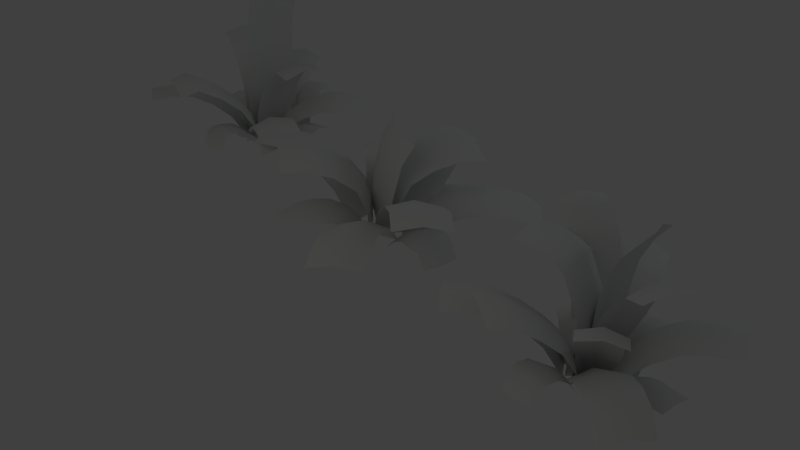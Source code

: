 # Source: Fern.blend  (saved by Blender 2.72.0; exported with 4.5.12 LTS)
import bpy
from mathutils import Matrix  # noqa: F401  (used for matrix-valued properties, if any)

bpy.ops.wm.read_factory_settings(use_empty=True)
scene = bpy.context.scene
scene.name = 'Scene'

# ---- collections
col_collection_1 = bpy.data.collections.new('Collection 1'); scene.collection.children.link(col_collection_1)

# ---- materials (node trees are filled in below, after node groups)
mat_fern = bpy.data.materials.new('Fern')
mat_fern.alpha_threshold = 0.0
mat_fern.use_transparent_shadow = False
mat_fern.specular_color = (0.1709, 0.4109, 0.07869)
mat_fern.roughness = 0.5
mat_fern.specular_intensity = 0.0

# ---- material node trees

# ---- world
world_world = bpy.data.worlds.new('World'); scene.world = world_world
world_world.color = (0.05127, 0.05127, 0.05127)
world_world.use_sun_shadow = False
world_world.sun_shadow_jitter_overblur = 0.0
world_world.cycles.sampling_method = 'MANUAL'
world_world.cycles.sample_map_resolution = 256
world_world.light_settings.ao_factor = 0.25

# ---- cameras
cam_camera_001 = bpy.data.cameras.new('Camera.001')
cam_camera_001.clip_end = 100.0
cam_camera_001.lens = 35.0
cam_camera_001.sensor_width = 32.0
cam_camera_001.sensor_height = 18.0
cam_camera_001.dof.focus_distance = 0.0
cam_camera_001.dof.aperture_fstop = 128.0

# ---- lights
light_area_001 = bpy.data.lights.new('Area.001', 'AREA')
light_area_001.color = (0.9834, 1.0, 0.8091)
light_area_001.transmission_factor = 0.0
light_area_001.energy = 78.54
light_area_001.shadow_buffer_clip_start = 0.5
light_area_001.shadow_soft_size = 11.73
light_area_001.shadow_maximum_resolution = 0.006
light_area_001.use_absolute_resolution = True
light_area_001.size = 11.73
light_area_001.size_y = 1.0
light_area_001.cycles.use_multiple_importance_sampling = False
light_area = bpy.data.lights.new('Area', 'AREA')
light_area.color = (0.7596, 0.9873, 1.0)
light_area.transmission_factor = 0.0
light_area.energy = 78.54
light_area.shadow_buffer_clip_start = 0.5
light_area.shadow_soft_size = 11.77
light_area.shadow_maximum_resolution = 0.006
light_area.use_absolute_resolution = True
light_area.size = 11.77
light_area.size_y = 1.0
light_area.cycles.use_multiple_importance_sampling = False

# ---- meshes
me_plane_002 = bpy.data.meshes.new('Plane.002')
me_plane_002.from_pydata([(0.3363, -3.317, 12.87), (0.247, -2.538, 13.15), (0.2252, -1.544, 13.24), (0.2086, -0.6587, 13.24), (-0.5348, -0.659, 13.01), (-0.5184, -1.537, 13.01), (-0.4991, -2.443, 12.93), (-0.4072, -3.31, 12.65), (1.059, -3.31, 12.68), (0.9671, -2.443, 12.97), (0.9478, -1.537, 13.05), (0.9314, -0.659, 13.05), (0.1982, 0.09796, 13.15), (0.4813, -4.241, 12.23), (-0.5446, 0.07735, 12.92), (0.01514, -4.257, 12.09), (0.9005, -4.04, 12.19), (0.9204, 0.118, 12.96), (0.7055, 0.9681, 12.66), (0.1125, -3.176, 10.67), (-1.396, -3.216, 11.15), (-0.8099, 0.9261, 13.11), (-0.6154, -3.419, 10.92), (0.02111, 0.9492, 13.08), (0.7029, -0.02891, 12.59), (0.6299, -0.9668, 12.27), (0.4827, -1.985, 11.92), (0.3028, -2.939, 11.31), (-1.208, -2.955, 11.78), (-1.029, -1.997, 12.39), (-0.8834, -0.975, 12.74), (-0.8122, -0.03301, 13.05), (0.01833, -0.1417, 13.0), (-0.05886, -1.112, 12.67), (-0.2103, -2.153, 12.3), (-0.3945, -3.125, 11.67), (1.74, -2.693, 15.35), (1.394, -1.931, 14.63), (1.149, -1.016, 14.2), (0.98, -0.05239, 13.88), (0.3267, 0.06118, 14.4), (0.4844, -0.8745, 14.69), (0.7192, -1.771, 15.1), (1.057, -2.519, 15.81), (2.499, -2.506, 15.16), (2.16, -1.761, 14.45), (1.923, -0.8683, 14.03), (1.763, 0.0631, 13.73), (0.9206, 0.9741, 13.8), (2.078, -2.683, 16.08), (0.2774, 0.9563, 14.33), (1.339, -2.479, 16.42), (2.784, -2.441, 15.77), (1.711, 0.996, 13.66), (-0.6421, 0.9308, 13.76), (-3.34, -2.125, 15.06), (-4.025, -2.078, 13.63), (-1.34, 0.9114, 12.34), (-3.708, -2.323, 14.37), (-0.8259, 0.9257, 12.98), (-0.9235, -0.1071, 13.86), (-1.397, -0.9542, 14.06), (-2.066, -1.622, 14.37), (-2.817, -2.121, 14.72), (-3.505, -2.049, 13.3), (-2.756, -1.545, 12.94), (-2.09, -0.8735, 12.64), (-1.621, -0.02102, 12.44), (-1.119, -0.2145, 13.08), (-1.615, -1.09, 13.29), (-2.304, -1.775, 13.61), (-3.073, -2.289, 13.98), (-0.1094, 0.9455, 12.32), (-2.154, -0.4982, 9.479), (-3.442, -0.3501, 10.32), (-1.393, 0.9099, 13.16), (-2.821, -0.6405, 9.874), (-0.6812, 0.9297, 12.86), (-0.5143, -0.01669, 11.81), (-0.9272, -0.5674, 11.26), (-1.353, -0.9114, 10.65), (-1.763, -0.8722, 9.992), (-3.019, -0.8224, 10.92), (-2.64, -0.7427, 11.5), (-2.216, -0.3895, 12.1), (-1.804, 0.1642, 12.65), (-1.09, -0.1013, 12.34), (-1.511, -0.6639, 11.78), (-1.964, -1.035, 11.14), (-2.385, -1.118, 10.49), (1.042, -1.623, 10.48), (0.6248, -1.399, 11.09), (0.2229, -0.888, 11.67), (-0.1147, -0.2046, 12.15), (-0.6909, -0.06782, 11.58), (-0.3616, -0.7395, 11.12), (0.01417, -1.224, 10.58), (0.3866, -1.43, 10.02), (1.691, -1.384, 10.85), (1.316, -1.193, 11.41), (0.9374, -0.7173, 11.96), (0.6068, -0.04808, 12.42), (-0.4311, 0.9366, 12.51), (1.543, -1.676, 9.725), (-0.9999, 0.9208, 12.01), (0.8729, -1.483, 9.292), (2.178, -1.433, 10.12), (0.2979, 0.9568, 12.8), (0.2316, 0.955, 13.95), (3.662, -0.7005, 15.38), (4.305, -0.4989, 13.99), (0.8862, 0.9732, 12.56), (4.029, -0.8141, 14.69), (0.4359, 0.9607, 13.19), (0.8958, 0.02243, 14.16), (1.561, -0.4984, 14.4), (2.26, -0.8112, 14.69), (2.89, -0.8472, 14.99), (3.533, -0.6407, 13.59), (2.903, -0.5889, 13.3), (2.207, -0.2668, 13.01), (1.543, 0.257, 12.77), (1.111, -0.04023, 13.4), (1.79, -0.5723, 13.65), (2.531, -0.9102, 13.96), (3.234, -0.962, 14.29), (-2.473, -1.217, 15.81), (-1.92, -1.034, 15.32), (-1.384, -0.6603, 14.75), (-0.9327, -0.09693, 14.21), (-0.5086, 0.2001, 14.85), (-0.9444, -0.4504, 15.32), (-1.446, -0.8057, 15.86), (-1.944, -0.8888, 16.34), (-3.012, -1.011, 15.29), (-2.512, -0.9435, 14.81), (-2.006, -0.5973, 14.27), (-1.564, -0.04582, 13.75), (-0.5285, 0.9339, 13.69), (-3.141, -1.109, 16.41), (-0.1038, 0.9457, 14.33), (-2.59, -0.8184, 16.88), (-3.657, -0.9998, 15.83), (-1.164, 0.9163, 13.23), (-0.2596, 0.9414, 14.1), (0.5673, 0.532, 15.11), (1.149, 0.5335, 14.67), (0.4068, 0.9599, 13.6), (0.9018, 0.5352, 14.97), (0.01312, 0.9489, 13.8), (-0.1275, 0.945, 14.31), (0.09271, 0.3738, 14.64), (0.2712, 0.3576, 14.88), (0.4594, 0.417, 15.03), (1.041, 0.336, 14.59), (0.9353, 0.2737, 14.37), (0.7565, 0.2997, 14.13), (0.5447, 0.5528, 13.8), (0.1766, 0.4744, 14.04), (0.406, 0.2193, 14.39), (0.6151, 0.2074, 14.67), (0.7864, 0.3123, 14.88), (2.014, -0.3404, 12.23), (1.615, -0.3777, 12.36), (1.143, -0.2247, 12.46), (0.6582, 0.2852, 12.49), (0.5654, 0.3084, 11.85), (1.01, -0.187, 11.83), (1.41, -0.34, 11.75), (1.774, -0.3396, 11.72), (2.069, -0.1064, 12.71), (1.756, -0.08741, 12.88), (1.355, 0.0514, 12.97), (0.9074, 0.5392, 12.99), (0.3648, 0.9587, 12.49), (2.321, 0.1446, 12.03), (0.3357, 0.9579, 11.84), (2.061, 0.1231, 11.54), (2.352, 0.3608, 12.53), (0.656, 0.9668, 12.99), (0.2004, 0.9541, 12.1), (-0.08708, -0.2246, 9.982), (-1.143, -0.2659, 10.05), (-1.001, 0.9208, 12.21), (-0.5993, -0.3919, 9.989), (-0.3887, 0.9378, 12.28), (0.149, 0.5153, 11.78), (0.07699, 0.09911, 11.27), (0.04613, -0.05227, 10.9), (-0.06218, -0.1459, 10.52), (-1.118, -0.1699, 10.59), (-1.164, -0.007676, 11.0), (-1.128, 0.1831, 11.39), (-1.065, 0.919, 11.9), (-0.4456, 0.4032, 11.9), (-0.5217, -0.02901, 11.35), (-0.5523, -0.2018, 10.94), (-0.576, -0.3067, 10.55), (-3.002, -0.1496, 13.2), (-2.594, -0.2479, 13.2), (-2.094, -0.1632, 13.19), (-1.551, 0.282, 13.14), (-1.607, 0.5017, 13.74), (-2.108, 0.06542, 13.79), (-2.534, -0.02979, 13.81), (-2.889, -0.000904, 13.73), (-2.91, -0.07899, 12.68), (-2.565, -0.1337, 12.6), (-2.14, -0.05296, 12.58), (-1.637, 0.3752, 12.54), (-1.188, 0.9156, 13.1), (-3.276, 0.3891, 13.16), (-1.299, 0.9125, 13.7), (-3.145, 0.5123, 13.69), (-3.161, 0.4382, 12.63), (-1.325, 0.9118, 12.5), (0.6524, 0.9667, 13.51), (0.4565, -2.434, 15.52), (-1.506, -2.808, 15.41), (-1.234, 0.9143, 12.87), (-0.4644, -2.859, 15.61), (-0.1773, 0.9437, 12.94), (0.7015, 0.06246, 13.57), (0.7111, -1.032, 13.72), (0.7079, -2.1, 14.4), (0.6494, -2.269, 14.81), (-1.227, -2.789, 14.35), (-1.164, -2.423, 13.77), (-1.168, -1.317, 13.1), (-1.181, -0.112, 12.92), (-0.1243, -0.09742, 13.0), (-0.1116, -1.297, 13.18), (-0.1094, -2.421, 13.88), (-0.1722, -2.755, 14.45), (-1.911, -2.414, 11.75), (-1.366, -1.661, 12.17), (-0.9653, -0.817, 12.42), (-0.6428, -0.02485, 12.68), (-1.199, 0.1088, 13.13), (-1.502, -0.6617, 12.89), (-1.887, -1.492, 12.65), (-2.417, -2.236, 12.24), (-1.568, -2.252, 11.16), (-1.036, -1.512, 11.57), (-0.6492, -0.6851, 11.81), (-0.3419, 0.0811, 12.06), (-0.4912, 0.9349, 12.8), (-2.463, -2.569, 11.31), (-1.068, 0.9189, 13.23), (-2.884, -2.378, 11.87), (-2.038, -2.373, 10.79), (-0.205, 0.9429, 12.16)], [], [(13, 0, 7, 15), (0, 1, 6, 7), (5, 6, 1, 2), (4, 5, 2, 3), (14, 4, 3, 12), (0, 13, 16, 8), (1, 0, 8, 9), (2, 1, 9, 10), (3, 2, 10, 11), (11, 17, 12, 3), (24, 18, 23, 32), (32, 33, 25, 24), (33, 34, 26, 25), (34, 35, 27, 26), (35, 22, 19, 27), (21, 31, 32, 23), (31, 30, 33, 32), (30, 29, 34, 33), (29, 28, 35, 34), (28, 20, 22, 35), (43, 51, 49, 36), (42, 43, 36, 37), (41, 42, 37, 38), (40, 41, 38, 39), (50, 40, 39, 48), (36, 49, 52, 44), (37, 36, 44, 45), (38, 37, 45, 46), (39, 38, 46, 47), (47, 53, 48, 39), (60, 54, 59, 68), (68, 69, 61, 60), (69, 70, 62, 61), (70, 71, 63, 62), (71, 58, 55, 63), (57, 67, 68, 59), (67, 66, 69, 68), (66, 65, 70, 69), (65, 64, 71, 70), (64, 56, 58, 71), (78, 72, 77, 86), (86, 87, 79, 78), (87, 88, 80, 79), (88, 89, 81, 80), (89, 76, 73, 81), (75, 85, 86, 77), (85, 84, 87, 86), (84, 83, 88, 87), (83, 82, 89, 88), (82, 74, 76, 89), (97, 105, 103, 90), (96, 97, 90, 91), (95, 96, 91, 92), (94, 95, 92, 93), (104, 94, 93, 102), (90, 103, 106, 98), (91, 90, 98, 99), (92, 91, 99, 100), (93, 92, 100, 101), (101, 107, 102, 93), (114, 108, 113, 122), (122, 123, 115, 114), (123, 124, 116, 115), (124, 125, 117, 116), (125, 112, 109, 117), (111, 121, 122, 113), (121, 120, 123, 122), (120, 119, 124, 123), (119, 118, 125, 124), (118, 110, 112, 125), (133, 141, 139, 126), (132, 133, 126, 127), (131, 132, 127, 128), (130, 131, 128, 129), (140, 130, 129, 138), (126, 139, 142, 134), (127, 126, 134, 135), (128, 127, 135, 136), (129, 128, 136, 137), (137, 143, 138, 129), (150, 144, 149, 158), (158, 159, 151, 150), (159, 160, 152, 151), (160, 161, 153, 152), (161, 148, 145, 153), (147, 157, 158, 149), (157, 156, 159, 158), (156, 155, 160, 159), (155, 154, 161, 160), (154, 146, 148, 161), (169, 177, 175, 162), (168, 169, 162, 163), (167, 168, 163, 164), (166, 167, 164, 165), (176, 166, 165, 174), (162, 175, 178, 170), (163, 162, 170, 171), (164, 163, 171, 172), (165, 164, 172, 173), (173, 179, 174, 165), (186, 180, 185, 194), (194, 195, 187, 186), (195, 196, 188, 187), (196, 197, 189, 188), (197, 184, 181, 189), (183, 193, 194, 185), (193, 192, 195, 194), (192, 191, 196, 195), (191, 190, 197, 196), (190, 182, 184, 197), (205, 213, 211, 198), (204, 205, 198, 199), (203, 204, 199, 200), (202, 203, 200, 201), (212, 202, 201, 210), (198, 211, 214, 206), (199, 198, 206, 207), (200, 199, 207, 208), (201, 200, 208, 209), (209, 215, 210, 201), (222, 216, 221, 230), (230, 231, 223, 222), (231, 232, 224, 223), (232, 233, 225, 224), (233, 220, 217, 225), (219, 229, 230, 221), (229, 228, 231, 230), (228, 227, 232, 231), (233, 232, 227, 226), (220, 233, 226, 218), (241, 249, 247, 234), (240, 241, 234, 235), (239, 240, 235, 236), (238, 239, 236, 237), (248, 238, 237, 246), (234, 247, 250, 242), (235, 234, 242, 243), (236, 235, 243, 244), (237, 236, 244, 245), (245, 251, 246, 237), (224, 227, 232)])
me_plane_002.polygons.foreach_set('use_smooth', [True] * 141)
_uv = me_plane_002.uv_layers.new(name='UVMap')
_uv.uv.foreach_set('vector', [0.5, 1.0, 0.5, 0.8, 1.0, 0.8, 1.0, 1.0, 0.5, 0.8, 0.5, 0.6, 1.0, 0.6, 1.0, 0.8, 1.0, 0.4, 1.0, 0.6, 0.5, 0.6, 0.5, 0.4, 1.0, 0.2, 1.0, 0.4, 0.5, 0.4, 0.5, 0.2, 1.0, 0.0, 1.0, 0.2, 0.5, 0.2, 0.5, 4.952e-08, 0.5, 0.8, 0.5, 1.0, 2.98e-08, 1.0, 4.791e-08, 0.8, 0.5, 0.6, 0.5, 0.8, 4.791e-08, 0.8, 2.029e-08, 0.6, 0.5, 0.4, 0.5, 0.6, 2.029e-08, 0.6, 4.321e-08, 0.4, 0.5, 0.2, 0.5, 0.4, 4.321e-08, 0.4, 5.96e-09, 0.2, 5.96e-09, 0.2, 0.0, 8.941e-08, 0.5, 4.952e-08, 0.5, 0.2, 5.96e-09, 0.2, 0.0, 8.941e-08, 0.5, 4.952e-08, 0.5, 0.2, 0.5, 0.2, 0.5, 0.4, 4.321e-08, 0.4, 5.96e-09, 0.2, 0.5, 0.4, 0.5, 0.6, 2.029e-08, 0.6, 4.321e-08, 0.4, 0.5, 0.6, 0.5, 0.8, 4.791e-08, 0.8, 2.029e-08, 0.6, 0.5, 0.8, 0.5, 1.0, 2.98e-08, 1.0, 4.791e-08, 0.8, 1.0, 0.0, 1.0, 0.2, 0.5, 0.2, 0.5, 4.952e-08, 1.0, 0.2, 1.0, 0.4, 0.5, 0.4, 0.5, 0.2, 1.0, 0.4, 1.0, 0.6, 0.5, 0.6, 0.5, 0.4, 1.0, 0.6, 1.0, 0.8, 0.5, 0.8, 0.5, 0.6, 1.0, 0.8, 1.0, 1.0, 0.5, 1.0, 0.5, 0.8, 1.0, 0.8, 1.0, 1.0, 0.5, 1.0, 0.5, 0.8, 1.0, 0.6, 1.0, 0.8, 0.5, 0.8, 0.5, 0.6, 1.0, 0.4, 1.0, 0.6, 0.5, 0.6, 0.5, 0.4, 1.0, 0.2, 1.0, 0.4, 0.5, 0.4, 0.5, 0.2, 1.0, 0.0, 1.0, 0.2, 0.5, 0.2, 0.5, 4.952e-08, 0.5, 0.8, 0.5, 1.0, 2.98e-08, 1.0, 4.791e-08, 0.8, 0.5, 0.6, 0.5, 0.8, 4.791e-08, 0.8, 2.029e-08, 0.6, 0.5, 0.4, 0.5, 0.6, 2.029e-08, 0.6, 4.321e-08, 0.4, 0.5, 0.2, 0.5, 0.4, 4.321e-08, 0.4, 5.96e-09, 0.2, 5.96e-09, 0.2, 0.0, 8.941e-08, 0.5, 4.952e-08, 0.5, 0.2, 5.96e-09, 0.2, 0.0, 8.941e-08, 0.5, 4.952e-08, 0.5, 0.2, 0.5, 0.2, 0.5, 0.4, 4.321e-08, 0.4, 5.96e-09, 0.2, 0.5, 0.4, 0.5, 0.6, 2.029e-08, 0.6, 4.321e-08, 0.4, 0.5, 0.6, 0.5, 0.8, 4.791e-08, 0.8, 2.029e-08, 0.6, 0.5, 0.8, 0.5, 1.0, 2.98e-08, 1.0, 4.791e-08, 0.8, 1.0, 0.0, 1.0, 0.2, 0.5, 0.2, 0.5, 4.952e-08, 1.0, 0.2, 1.0, 0.4, 0.5, 0.4, 0.5, 0.2, 1.0, 0.4, 1.0, 0.6, 0.5, 0.6, 0.5, 0.4, 1.0, 0.6, 1.0, 0.8, 0.5, 0.8, 0.5, 0.6, 1.0, 0.8, 1.0, 1.0, 0.5, 1.0, 0.5, 0.8, 5.96e-09, 0.2, 0.0, 8.941e-08, 0.5, 4.952e-08, 0.5, 0.2, 0.5, 0.2, 0.5, 0.4, 4.321e-08, 0.4, 5.96e-09, 0.2, 0.5, 0.4, 0.5, 0.6, 2.029e-08, 0.6, 4.321e-08, 0.4, 0.5, 0.6, 0.5, 0.8, 4.791e-08, 0.8, 2.029e-08, 0.6, 0.5, 0.8, 0.5, 1.0, 2.98e-08, 1.0, 4.791e-08, 0.8, 1.0, 0.0, 1.0, 0.2, 0.5, 0.2, 0.5, 4.952e-08, 1.0, 0.2, 1.0, 0.4, 0.5, 0.4, 0.5, 0.2, 1.0, 0.4, 1.0, 0.6, 0.5, 0.6, 0.5, 0.4, 1.0, 0.6, 1.0, 0.8, 0.5, 0.8, 0.5, 0.6, 1.0, 0.8, 1.0, 1.0, 0.5, 1.0, 0.5, 0.8, 1.0, 0.8, 1.0, 1.0, 0.5, 1.0, 0.5, 0.8, 1.0, 0.6, 1.0, 0.8, 0.5, 0.8, 0.5, 0.6, 1.0, 0.4, 1.0, 0.6, 0.5, 0.6, 0.5, 0.4, 1.0, 0.2, 1.0, 0.4, 0.5, 0.4, 0.5, 0.2, 1.0, 0.0, 1.0, 0.2, 0.5, 0.2, 0.5, 4.952e-08, 0.5, 0.8, 0.5, 1.0, 2.98e-08, 1.0, 4.791e-08, 0.8, 0.5, 0.6, 0.5, 0.8, 4.791e-08, 0.8, 2.029e-08, 0.6, 0.5, 0.4, 0.5, 0.6, 2.029e-08, 0.6, 4.321e-08, 0.4, 0.5, 0.2, 0.5, 0.4, 4.321e-08, 0.4, 5.96e-09, 0.2, 5.96e-09, 0.2, 0.0, 8.941e-08, 0.5, 4.952e-08, 0.5, 0.2, 5.96e-09, 0.2, 0.0, 8.941e-08, 0.5, 4.952e-08, 0.5, 0.2, 0.5, 0.2, 0.5, 0.4, 4.321e-08, 0.4, 5.96e-09, 0.2, 0.5, 0.4, 0.5, 0.6, 2.029e-08, 0.6, 4.321e-08, 0.4, 0.5, 0.6, 0.5, 0.8, 4.791e-08, 0.8, 2.029e-08, 0.6, 0.5, 0.8, 0.5, 1.0, 2.98e-08, 1.0, 4.791e-08, 0.8, 1.0, 0.0, 1.0, 0.2, 0.5, 0.2, 0.5, 4.952e-08, 1.0, 0.2, 1.0, 0.4, 0.5, 0.4, 0.5, 0.2, 1.0, 0.4, 1.0, 0.6, 0.5, 0.6, 0.5, 0.4, 1.0, 0.6, 1.0, 0.8, 0.5, 0.8, 0.5, 0.6, 1.0, 0.8, 1.0, 1.0, 0.5, 1.0, 0.5, 0.8, 1.0, 0.8, 1.0, 1.0, 0.5, 1.0, 0.5, 0.8, 1.0, 0.6, 1.0, 0.8, 0.5, 0.8, 0.5, 0.6, 1.0, 0.4, 1.0, 0.6, 0.5, 0.6, 0.5, 0.4, 1.0, 0.2, 1.0, 0.4, 0.5, 0.4, 0.5, 0.2, 1.0, 0.0, 1.0, 0.2, 0.5, 0.2, 0.5, 4.952e-08, 0.5, 0.8, 0.5, 1.0, 2.98e-08, 1.0, 4.791e-08, 0.8, 0.5, 0.6, 0.5, 0.8, 4.791e-08, 0.8, 2.029e-08, 0.6, 0.5, 0.4, 0.5, 0.6, 2.029e-08, 0.6, 4.321e-08, 0.4, 0.5, 0.2, 0.5, 0.4, 4.321e-08, 0.4, 5.96e-09, 0.2, 5.96e-09, 0.2, 0.0, 8.941e-08, 0.5, 4.952e-08, 0.5, 0.2, 5.96e-09, 0.2, 0.0, 8.941e-08, 0.5, 4.952e-08, 0.5, 0.2, 0.5, 0.2, 0.5, 0.4, 4.321e-08, 0.4, 5.96e-09, 0.2, 0.5, 0.4, 0.5, 0.6, 2.029e-08, 0.6, 4.321e-08, 0.4, 0.5, 0.6, 0.5, 0.8, 4.791e-08, 0.8, 2.029e-08, 0.6, 0.5, 0.8, 0.5, 1.0, 2.98e-08, 1.0, 4.791e-08, 0.8, 1.0, 0.0, 1.0, 0.2, 0.5, 0.2, 0.5, 4.952e-08, 1.0, 0.2, 1.0, 0.4, 0.5, 0.4, 0.5, 0.2, 1.0, 0.4, 1.0, 0.6, 0.5, 0.6, 0.5, 0.4, 1.0, 0.6, 1.0, 0.8, 0.5, 0.8, 0.5, 0.6, 1.0, 0.8, 1.0, 1.0, 0.5, 1.0, 0.5, 0.8, 1.0, 0.8, 1.0, 1.0, 0.5, 1.0, 0.5, 0.8, 1.0, 0.6, 1.0, 0.8, 0.5, 0.8, 0.5, 0.6, 1.0, 0.4, 1.0, 0.6, 0.5, 0.6, 0.5, 0.4, 1.0, 0.2, 1.0, 0.4, 0.5, 0.4, 0.5, 0.2, 1.0, 0.0, 1.0, 0.2, 0.5, 0.2, 0.5, 4.952e-08, 0.5, 0.8, 0.5, 1.0, 2.98e-08, 1.0, 4.791e-08, 0.8, 0.5, 0.6, 0.5, 0.8, 4.791e-08, 0.8, 2.029e-08, 0.6, 0.5, 0.4, 0.5, 0.6, 2.029e-08, 0.6, 4.321e-08, 0.4, 0.5, 0.2, 0.5, 0.4, 4.321e-08, 0.4, 5.96e-09, 0.2, 5.96e-09, 0.2, 0.0, 8.941e-08, 0.5, 4.952e-08, 0.5, 0.2, 5.96e-09, 0.2, 0.0, 8.941e-08, 0.5, 4.952e-08, 0.5, 0.2, 0.5, 0.2, 0.5, 0.4, 4.321e-08, 0.4, 5.96e-09, 0.2, 0.5, 0.4, 0.5, 0.6, 2.029e-08, 0.6, 4.321e-08, 0.4, 0.5, 0.6, 0.5, 0.8, 4.791e-08, 0.8, 2.029e-08, 0.6, 0.5, 0.8, 0.5, 1.0, 2.98e-08, 1.0, 4.791e-08, 0.8, 1.0, 0.0, 1.0, 0.2, 0.5, 0.2, 0.5, 4.952e-08, 1.0, 0.2, 1.0, 0.4, 0.5, 0.4, 0.5, 0.2, 1.0, 0.4, 1.0, 0.6, 0.5, 0.6, 0.5, 0.4, 1.0, 0.6, 1.0, 0.8, 0.5, 0.8, 0.5, 0.6, 1.0, 0.8, 1.0, 1.0, 0.5, 1.0, 0.5, 0.8, 1.0, 0.8, 1.0, 1.0, 0.5, 1.0, 0.5, 0.8, 1.0, 0.6, 1.0, 0.8, 0.5, 0.8, 0.5, 0.6, 1.0, 0.4, 1.0, 0.6, 0.5, 0.6, 0.5, 0.4, 1.0, 0.2, 1.0, 0.4, 0.5, 0.4, 0.5, 0.2, 1.0, 0.0, 1.0, 0.2, 0.5, 0.2, 0.5, 4.952e-08, 0.5, 0.8, 0.5, 1.0, 2.98e-08, 1.0, 4.791e-08, 0.8, 0.5, 0.6, 0.5, 0.8, 4.791e-08, 0.8, 2.029e-08, 0.6, 0.5, 0.4, 0.5, 0.6, 2.029e-08, 0.6, 4.321e-08, 0.4, 0.5, 0.2, 0.5, 0.4, 4.321e-08, 0.4, 5.96e-09, 0.2, 5.96e-09, 0.2, 0.0, 8.941e-08, 0.5, 4.952e-08, 0.5, 0.2, 5.96e-09, 0.2, 0.0, 8.941e-08, 0.5, 4.952e-08, 0.5, 0.2, 0.5, 0.2, 0.5, 0.4, 4.321e-08, 0.4, 5.96e-09, 0.2, 0.5, 0.4, 0.5, 0.6, 2.029e-08, 0.6, 4.321e-08, 0.4, 0.5, 0.6, 0.5, 0.8, 4.791e-08, 0.8, 2.029e-08, 0.6, 0.5, 0.8, 0.5, 1.0, 2.98e-08, 1.0, 4.791e-08, 0.8, 1.0, 0.0, 1.0, 0.2, 0.5, 0.2, 0.5, 4.952e-08, 1.0, 0.2, 1.0, 0.4, 0.5, 0.4, 0.5, 0.2, 1.0, 0.4, 1.0, 0.6, 0.5, 0.6, 0.5, 0.4, 0.5, 0.8, 0.5, 0.6, 1.0, 0.6, 1.0, 0.8, 0.5, 1.0, 0.5, 0.8, 1.0, 0.8, 1.0, 1.0, 1.0, 0.8, 1.0, 1.0, 0.5, 1.0, 0.5, 0.8, 1.0, 0.6, 1.0, 0.8, 0.5, 0.8, 0.5, 0.6, 1.0, 0.4, 1.0, 0.6, 0.5, 0.6, 0.5, 0.4, 1.0, 0.2, 1.0, 0.4, 0.5, 0.4, 0.5, 0.2, 1.0, 0.0, 1.0, 0.2, 0.5, 0.2, 0.5, 4.952e-08, 0.5, 0.8, 0.5, 1.0, 2.98e-08, 1.0, 4.791e-08, 0.8, 0.5, 0.6, 0.5, 0.8, 4.791e-08, 0.8, 2.029e-08, 0.6, 0.5, 0.4, 0.5, 0.6, 2.029e-08, 0.6, 4.321e-08, 0.4, 0.5, 0.2, 0.5, 0.4, 4.321e-08, 0.4, 5.96e-09, 0.2, 5.96e-09, 0.2, 0.0, 8.941e-08, 0.5, 4.952e-08, 0.5, 0.2, 0.0, 0.0, 1.0, 0.0, 1.0, 1.0])
me_plane_002.materials.append(mat_fern)
me_plane_002.use_remesh_preserve_volume = False
me_plane_002.use_remesh_preserve_attributes = False
me_plane_002.use_mirror_vertex_groups = False
me_plane_002.update()
me_plane_001 = bpy.data.meshes.new('Plane.001')
me_plane_001.from_pydata([(-0.4487, -1.919, 13.45), (-0.5824, -1.241, 13.51), (-0.7172, -0.5513, 13.58), (-0.7324, 0.1267, 13.59), (-0.8699, 0.1385, 12.34), (-0.8562, -0.534, 12.33), (-0.7213, -1.224, 12.27), (-0.5876, -1.902, 12.21), (0.2994, -1.909, 14.4), (0.1657, -1.231, 14.46), (0.03079, -0.5406, 14.52), (0.01493, 0.1319, 14.54), (-0.6044, 0.9253, 13.54), (-0.07096, -2.611, 13.3), (-0.7415, 0.9215, 12.29), (-0.2099, -2.593, 12.05), (0.6771, -2.6, 14.24), (0.1424, 0.946, 14.49), (0.1195, 0.9453, 14.21), (3.07, -1.505, 12.99), (2.321, -1.523, 11.27), (-0.5993, 0.9254, 12.48), (2.695, -1.721, 12.16), (-0.4612, 0.9292, 13.45), (0.2325, -0.07357, 14.16), (0.6183, -0.9316, 14.01), (1.352, -1.392, 13.71), (2.319, -1.645, 13.31), (1.58, -1.641, 11.58), (0.6154, -1.385, 11.98), (-0.1136, -0.9206, 12.28), (-0.4927, -0.05848, 12.43), (-0.3346, -0.1763, 13.4), (0.07253, -1.064, 13.24), (0.8258, -1.545, 12.93), (1.813, -1.813, 12.52), (-2.611, -1.931, 14.67), (-1.818, -1.693, 14.2), (-1.116, -1.039, 13.8), (-0.7802, -0.1306, 13.59), (-1.473, -0.02755, 12.89), (-1.784, -0.9089, 13.08), (-2.429, -1.464, 13.46), (-3.238, -1.77, 13.93), (-2.289, -1.768, 15.55), (-1.513, -1.547, 15.09), (-0.8278, -0.9137, 14.7), (-0.5104, -0.03607, 14.5), (-0.7123, 0.9223, 13.54), (-3.433, -1.953, 15.16), (-1.417, 0.9027, 12.85), (-3.932, -1.759, 14.34), (-2.993, -1.735, 15.96), (-0.4505, 0.9295, 14.46), (-1.347, 0.9047, 12.76), (-3.111, -1.822, 9.569), (-1.493, -1.716, 8.581), (0.2598, 0.9492, 11.75), (-2.329, -1.974, 9.041), (-0.438, 0.9299, 12.44), (-1.47, -0.1515, 12.4), (-1.747, -0.9334, 11.84), (-2.18, -1.548, 11.07), (-2.683, -2.006, 10.21), (-1.069, -1.877, 9.222), (-0.567, -1.414, 10.08), (-0.1366, -0.796, 10.85), (0.1374, -0.009039, 11.4), (-0.5671, -0.2212, 12.07), (-0.8592, -1.029, 11.48), (-1.305, -1.66, 10.69), (-1.821, -2.131, 9.81), (0.4552, 0.9547, 13.19), (3.601, -0.09911, 10.54), (2.748, 0.01017, 8.851), (-0.685, 0.923, 11.78), (3.404, -0.2, 9.501), (-0.2485, 0.9351, 12.58), (1.159, 0.09384, 12.57), (1.838, -0.2513, 11.97), (2.552, -0.3938, 11.36), (3.295, -0.2161, 10.79), (2.042, -0.2827, 9.433), (1.371, -0.3314, 9.965), (0.6601, -0.1795, 10.57), (-0.01715, 0.1688, 11.17), (0.4767, -0.05858, 11.95), (1.17, -0.4113, 11.33), (1.928, -0.568, 10.69), (2.675, -0.5034, 10.1), (3.148, -0.9241, 14.22), (2.315, -0.881, 13.81), (1.438, -0.5726, 13.44), (0.6341, -0.08345, 13.14), (1.17, 0.1962, 12.4), (1.956, -0.2853, 12.69), (2.779, -0.5795, 13.04), (3.526, -0.623, 13.4), (2.719, -0.8206, 15.04), (1.972, -0.7916, 14.68), (1.145, -0.5062, 14.33), (0.3575, -0.0274, 14.03), (-0.1642, 0.9375, 12.87), (4.091, -0.7811, 14.71), (0.3914, 0.9529, 12.14), (4.442, -0.4859, 13.88), (3.635, -0.6789, 15.52), (-0.4285, 0.9301, 13.77), (-1.469, 0.9013, 13.81), (-2.735, -0.8556, 17.99), (-1.002, -0.6369, 18.58), (0.2595, 0.9492, 14.41), (-1.869, -0.9464, 18.33), (-0.5405, 0.927, 13.96), (-1.621, -0.0823, 14.59), (-1.818, -0.5884, 15.39), (-2.072, -0.9038, 16.24), (-2.352, -0.9613, 17.02), (-0.6194, -0.738, 17.61), (-0.3435, -0.6661, 16.83), (-0.09234, -0.3422, 15.98), (0.1028, 0.1666, 15.19), (-0.6935, -0.1203, 14.75), (-0.8942, -0.6373, 15.56), (-1.164, -0.9775, 16.47), (-1.474, -1.052, 17.33), (-4.019, -1.123, 10.79), (-3.315, -1.037, 11.38), (-2.575, -0.6839, 11.95), (-1.899, -0.1537, 12.44), (-2.615, 0.09124, 13.03), (-3.276, -0.4305, 12.56), (-3.969, -0.7667, 12.02), (-4.601, -0.8485, 11.49), (-3.408, -0.9906, 10.09), (-2.776, -0.9233, 10.62), (-2.079, -0.5956, 11.16), (-1.416, -0.07661, 11.63), (-1.249, 0.9074, 12.88), (-4.816, -1.028, 10.08), (-1.967, 0.8875, 13.46), (-5.376, -0.7583, 10.81), (-4.182, -0.8958, 9.402), (-0.773, 0.9206, 12.07), (-1.618, 0.8971, 12.81), (-4.133, 0.3399, 14.15), (-3.56, 0.3559, 15.25), (-0.9478, 0.9157, 14.08), (-3.997, 0.3437, 14.75), (-1.174, 0.9095, 13.35), (-2.011, 0.8862, 12.97), (-2.594, 0.1301, 13.24), (-3.054, 0.08482, 13.47), (-3.504, 0.1033, 13.8), (-2.923, 0.008867, 14.91), (-2.376, -0.01085, 14.73), (-1.913, 0.04785, 14.5), (-1.321, 0.4174, 14.24), (-1.614, 0.3065, 13.55), (-2.252, -0.06818, 13.83), (-2.792, -0.1119, 14.11), (-3.344, -0.03644, 14.4), (0.9466, -0.8718, 15.19), (0.7491, -0.6909, 14.8), (0.5756, -0.3259, 14.47), (0.4989, 0.319, 14.36), (1.248, 0.4171, 14.21), (1.311, -0.1953, 14.29), (1.452, -0.5225, 14.56), (1.523, -0.7172, 14.9), (0.3847, -0.7483, 15.47), (0.1446, -0.573, 15.2), (-0.001326, -0.2563, 14.92), (-0.06779, 0.3519, 14.84), (0.4739, 0.9552, 14.36), (1.229, -0.662, 15.8), (1.235, 0.9763, 14.24), (1.79, -0.5142, 15.48), (0.6516, -0.5397, 16.04), (-0.0878, 0.9396, 14.85), (0.7402, 0.9626, 13.54), (3.413, 0.5721, 12.82), (3.195, 0.6435, 11.59), (0.4508, 0.9545, 12.14), (3.381, 0.4898, 12.2), (0.4568, 0.9547, 12.86), (1.21, 0.4553, 13.39), (1.898, 0.3109, 13.19), (2.352, 0.3329, 13.1), (2.785, 0.4175, 12.92), (2.561, 0.5038, 11.68), (2.051, 0.486, 11.7), (1.559, 0.4879, 11.81), (0.8001, 0.9642, 12.03), (1.014, 0.3825, 12.69), (1.751, 0.2411, 12.48), (2.261, 0.2621, 12.38), (2.732, 0.3342, 12.29), (-0.9346, -0.1226, 9.866), (-0.8857, -0.223, 10.34), (-0.8118, -0.1552, 10.93), (-0.7008, 0.2472, 11.58), (-1.431, 0.4324, 11.6), (-1.536, 0.03734, 11.0), (-1.602, -0.04192, 10.5), (-1.555, -0.004658, 10.07), (-0.2979, -0.04172, 9.909), (-0.1611, -0.09755, 10.3), (-0.09631, -0.03179, 10.81), (0.008468, 0.3556, 11.41), (-0.6222, 0.9248, 12.03), (-0.9259, 0.3848, 9.554), (-1.357, 0.9044, 11.97), (-1.547, 0.4786, 9.78), (-0.2885, 0.4452, 9.624), (0.07817, 0.9442, 11.79)], [], [(13, 0, 7, 15), (0, 1, 6, 7), (5, 6, 1, 2), (4, 5, 2, 3), (14, 4, 3, 12), (0, 13, 16, 8), (1, 0, 8, 9), (2, 1, 9, 10), (3, 2, 10, 11), (11, 17, 12, 3), (24, 18, 23, 32), (32, 33, 25, 24), (33, 34, 26, 25), (34, 35, 27, 26), (35, 22, 19, 27), (21, 31, 32, 23), (31, 30, 33, 32), (30, 29, 34, 33), (29, 28, 35, 34), (28, 20, 22, 35), (43, 51, 49, 36), (42, 43, 36, 37), (41, 42, 37, 38), (40, 41, 38, 39), (50, 40, 39, 48), (36, 49, 52, 44), (37, 36, 44, 45), (38, 37, 45, 46), (39, 38, 46, 47), (47, 53, 48, 39), (60, 54, 59, 68), (68, 69, 61, 60), (69, 70, 62, 61), (70, 71, 63, 62), (71, 58, 55, 63), (57, 67, 68, 59), (67, 66, 69, 68), (66, 65, 70, 69), (65, 64, 71, 70), (64, 56, 58, 71), (78, 72, 77, 86), (86, 87, 79, 78), (87, 88, 80, 79), (88, 89, 81, 80), (89, 76, 73, 81), (75, 85, 86, 77), (85, 84, 87, 86), (84, 83, 88, 87), (83, 82, 89, 88), (82, 74, 76, 89), (97, 105, 103, 90), (96, 97, 90, 91), (95, 96, 91, 92), (94, 95, 92, 93), (104, 94, 93, 102), (90, 103, 106, 98), (91, 90, 98, 99), (92, 91, 99, 100), (93, 92, 100, 101), (101, 107, 102, 93), (114, 108, 113, 122), (122, 123, 115, 114), (123, 124, 116, 115), (124, 125, 117, 116), (125, 112, 109, 117), (111, 121, 122, 113), (121, 120, 123, 122), (120, 119, 124, 123), (119, 118, 125, 124), (118, 110, 112, 125), (133, 141, 139, 126), (132, 133, 126, 127), (131, 132, 127, 128), (130, 131, 128, 129), (140, 130, 129, 138), (126, 139, 142, 134), (127, 126, 134, 135), (128, 127, 135, 136), (129, 128, 136, 137), (137, 143, 138, 129), (150, 144, 149, 158), (158, 159, 151, 150), (159, 160, 152, 151), (160, 161, 153, 152), (161, 148, 145, 153), (147, 157, 158, 149), (157, 156, 159, 158), (156, 155, 160, 159), (155, 154, 161, 160), (154, 146, 148, 161), (169, 177, 175, 162), (168, 169, 162, 163), (167, 168, 163, 164), (166, 167, 164, 165), (176, 166, 165, 174), (162, 175, 178, 170), (163, 162, 170, 171), (164, 163, 171, 172), (165, 164, 172, 173), (173, 179, 174, 165), (186, 180, 185, 194), (194, 195, 187, 186), (195, 196, 188, 187), (196, 197, 189, 188), (197, 184, 181, 189), (183, 193, 194, 185), (193, 192, 195, 194), (192, 191, 196, 195), (191, 190, 197, 196), (190, 182, 184, 197), (205, 213, 211, 198), (204, 205, 198, 199), (203, 204, 199, 200), (202, 203, 200, 201), (212, 202, 201, 210), (198, 211, 214, 206), (199, 198, 206, 207), (200, 199, 207, 208), (201, 200, 208, 209), (209, 215, 210, 201)])
me_plane_001.polygons.foreach_set('use_smooth', [True] * 120)
_uv = me_plane_001.uv_layers.new(name='UVMap')
_uv.uv.foreach_set('vector', [0.5, 1.0, 0.5, 0.8, 1.0, 0.8, 1.0, 1.0, 0.5, 0.8, 0.5, 0.6, 1.0, 0.6, 1.0, 0.8, 1.0, 0.4, 1.0, 0.6, 0.5, 0.6, 0.5, 0.4, 1.0, 0.2, 1.0, 0.4, 0.5, 0.4, 0.5, 0.2, 1.0, 0.0, 1.0, 0.2, 0.5, 0.2, 0.5, 4.952e-08, 0.5, 0.8, 0.5, 1.0, 2.98e-08, 1.0, 4.791e-08, 0.8, 0.5, 0.6, 0.5, 0.8, 4.791e-08, 0.8, 2.029e-08, 0.6, 0.5, 0.4, 0.5, 0.6, 2.029e-08, 0.6, 4.321e-08, 0.4, 0.5, 0.2, 0.5, 0.4, 4.321e-08, 0.4, 5.96e-09, 0.2, 5.96e-09, 0.2, 0.0, 8.941e-08, 0.5, 4.952e-08, 0.5, 0.2, 5.96e-09, 0.2, 0.0, 8.941e-08, 0.5, 4.952e-08, 0.5, 0.2, 0.5, 0.2, 0.5, 0.4, 4.321e-08, 0.4, 5.96e-09, 0.2, 0.5, 0.4, 0.5, 0.6, 2.029e-08, 0.6, 4.321e-08, 0.4, 0.5, 0.6, 0.5, 0.8, 4.791e-08, 0.8, 2.029e-08, 0.6, 0.5, 0.8, 0.5, 1.0, 2.98e-08, 1.0, 4.791e-08, 0.8, 1.0, 0.0, 1.0, 0.2, 0.5, 0.2, 0.5, 4.952e-08, 1.0, 0.2, 1.0, 0.4, 0.5, 0.4, 0.5, 0.2, 1.0, 0.4, 1.0, 0.6, 0.5, 0.6, 0.5, 0.4, 1.0, 0.6, 1.0, 0.8, 0.5, 0.8, 0.5, 0.6, 1.0, 0.8, 1.0, 1.0, 0.5, 1.0, 0.5, 0.8, 1.0, 0.8, 1.0, 1.0, 0.5, 1.0, 0.5, 0.8, 1.0, 0.6, 1.0, 0.8, 0.5, 0.8, 0.5, 0.6, 1.0, 0.4, 1.0, 0.6, 0.5, 0.6, 0.5, 0.4, 1.0, 0.2, 1.0, 0.4, 0.5, 0.4, 0.5, 0.2, 1.0, 0.0, 1.0, 0.2, 0.5, 0.2, 0.5, 4.952e-08, 0.5, 0.8, 0.5, 1.0, 2.98e-08, 1.0, 4.791e-08, 0.8, 0.5, 0.6, 0.5, 0.8, 4.791e-08, 0.8, 2.029e-08, 0.6, 0.5, 0.4, 0.5, 0.6, 2.029e-08, 0.6, 4.321e-08, 0.4, 0.5, 0.2, 0.5, 0.4, 4.321e-08, 0.4, 5.96e-09, 0.2, 5.96e-09, 0.2, 0.0, 8.941e-08, 0.5, 4.952e-08, 0.5, 0.2, 5.96e-09, 0.2, 0.0, 8.941e-08, 0.5, 4.952e-08, 0.5, 0.2, 0.5, 0.2, 0.5, 0.4, 4.321e-08, 0.4, 5.96e-09, 0.2, 0.5, 0.4, 0.5, 0.6, 2.029e-08, 0.6, 4.321e-08, 0.4, 0.5, 0.6, 0.5, 0.8, 4.791e-08, 0.8, 2.029e-08, 0.6, 0.5, 0.8, 0.5, 1.0, 2.98e-08, 1.0, 4.791e-08, 0.8, 1.0, 0.0, 1.0, 0.2, 0.5, 0.2, 0.5, 4.952e-08, 1.0, 0.2, 1.0, 0.4, 0.5, 0.4, 0.5, 0.2, 1.0, 0.4, 1.0, 0.6, 0.5, 0.6, 0.5, 0.4, 1.0, 0.6, 1.0, 0.8, 0.5, 0.8, 0.5, 0.6, 1.0, 0.8, 1.0, 1.0, 0.5, 1.0, 0.5, 0.8, 5.96e-09, 0.2, 0.0, 8.941e-08, 0.5, 4.952e-08, 0.5, 0.2, 0.5, 0.2, 0.5, 0.4, 4.321e-08, 0.4, 5.96e-09, 0.2, 0.5, 0.4, 0.5, 0.6, 2.029e-08, 0.6, 4.321e-08, 0.4, 0.5, 0.6, 0.5, 0.8, 4.791e-08, 0.8, 2.029e-08, 0.6, 0.5, 0.8, 0.5, 1.0, 2.98e-08, 1.0, 4.791e-08, 0.8, 1.0, 0.0, 1.0, 0.2, 0.5, 0.2, 0.5, 4.952e-08, 1.0, 0.2, 1.0, 0.4, 0.5, 0.4, 0.5, 0.2, 1.0, 0.4, 1.0, 0.6, 0.5, 0.6, 0.5, 0.4, 1.0, 0.6, 1.0, 0.8, 0.5, 0.8, 0.5, 0.6, 1.0, 0.8, 1.0, 1.0, 0.5, 1.0, 0.5, 0.8, 1.0, 0.8, 1.0, 1.0, 0.5, 1.0, 0.5, 0.8, 1.0, 0.6, 1.0, 0.8, 0.5, 0.8, 0.5, 0.6, 1.0, 0.4, 1.0, 0.6, 0.5, 0.6, 0.5, 0.4, 1.0, 0.2, 1.0, 0.4, 0.5, 0.4, 0.5, 0.2, 1.0, 0.0, 1.0, 0.2, 0.5, 0.2, 0.5, 4.952e-08, 0.5, 0.8, 0.5, 1.0, 2.98e-08, 1.0, 4.791e-08, 0.8, 0.5, 0.6, 0.5, 0.8, 4.791e-08, 0.8, 2.029e-08, 0.6, 0.5, 0.4, 0.5, 0.6, 2.029e-08, 0.6, 4.321e-08, 0.4, 0.5, 0.2, 0.5, 0.4, 4.321e-08, 0.4, 5.96e-09, 0.2, 5.96e-09, 0.2, 0.0, 8.941e-08, 0.5, 4.952e-08, 0.5, 0.2, 5.96e-09, 0.2, 0.0, 8.941e-08, 0.5, 4.952e-08, 0.5, 0.2, 0.5, 0.2, 0.5, 0.4, 4.321e-08, 0.4, 5.96e-09, 0.2, 0.5, 0.4, 0.5, 0.6, 2.029e-08, 0.6, 4.321e-08, 0.4, 0.5, 0.6, 0.5, 0.8, 4.791e-08, 0.8, 2.029e-08, 0.6, 0.5, 0.8, 0.5, 1.0, 2.98e-08, 1.0, 4.791e-08, 0.8, 1.0, 0.0, 1.0, 0.2, 0.5, 0.2, 0.5, 4.952e-08, 1.0, 0.2, 1.0, 0.4, 0.5, 0.4, 0.5, 0.2, 1.0, 0.4, 1.0, 0.6, 0.5, 0.6, 0.5, 0.4, 1.0, 0.6, 1.0, 0.8, 0.5, 0.8, 0.5, 0.6, 1.0, 0.8, 1.0, 1.0, 0.5, 1.0, 0.5, 0.8, 1.0, 0.8, 1.0, 1.0, 0.5, 1.0, 0.5, 0.8, 1.0, 0.6, 1.0, 0.8, 0.5, 0.8, 0.5, 0.6, 1.0, 0.4, 1.0, 0.6, 0.5, 0.6, 0.5, 0.4, 1.0, 0.2, 1.0, 0.4, 0.5, 0.4, 0.5, 0.2, 1.0, 0.0, 1.0, 0.2, 0.5, 0.2, 0.5, 4.952e-08, 0.5, 0.8, 0.5, 1.0, 2.98e-08, 1.0, 4.791e-08, 0.8, 0.5, 0.6, 0.5, 0.8, 4.791e-08, 0.8, 2.029e-08, 0.6, 0.5, 0.4, 0.5, 0.6, 2.029e-08, 0.6, 4.321e-08, 0.4, 0.5, 0.2, 0.5, 0.4, 4.321e-08, 0.4, 5.96e-09, 0.2, 5.96e-09, 0.2, 0.0, 8.941e-08, 0.5, 4.952e-08, 0.5, 0.2, 5.96e-09, 0.2, 0.0, 8.941e-08, 0.5, 4.952e-08, 0.5, 0.2, 0.5, 0.2, 0.5, 0.4, 4.321e-08, 0.4, 5.96e-09, 0.2, 0.5, 0.4, 0.5, 0.6, 2.029e-08, 0.6, 4.321e-08, 0.4, 0.5, 0.6, 0.5, 0.8, 4.791e-08, 0.8, 2.029e-08, 0.6, 0.5, 0.8, 0.5, 1.0, 2.98e-08, 1.0, 4.791e-08, 0.8, 1.0, 0.0, 1.0, 0.2, 0.5, 0.2, 0.5, 4.952e-08, 1.0, 0.2, 1.0, 0.4, 0.5, 0.4, 0.5, 0.2, 1.0, 0.4, 1.0, 0.6, 0.5, 0.6, 0.5, 0.4, 1.0, 0.6, 1.0, 0.8, 0.5, 0.8, 0.5, 0.6, 1.0, 0.8, 1.0, 1.0, 0.5, 1.0, 0.5, 0.8, 1.0, 0.8, 1.0, 1.0, 0.5, 1.0, 0.5, 0.8, 1.0, 0.6, 1.0, 0.8, 0.5, 0.8, 0.5, 0.6, 1.0, 0.4, 1.0, 0.6, 0.5, 0.6, 0.5, 0.4, 1.0, 0.2, 1.0, 0.4, 0.5, 0.4, 0.5, 0.2, 1.0, 0.0, 1.0, 0.2, 0.5, 0.2, 0.5, 4.952e-08, 0.5, 0.8, 0.5, 1.0, 2.98e-08, 1.0, 4.791e-08, 0.8, 0.5, 0.6, 0.5, 0.8, 4.791e-08, 0.8, 2.029e-08, 0.6, 0.5, 0.4, 0.5, 0.6, 2.029e-08, 0.6, 4.321e-08, 0.4, 0.5, 0.2, 0.5, 0.4, 4.321e-08, 0.4, 5.96e-09, 0.2, 5.96e-09, 0.2, 0.0, 8.941e-08, 0.5, 4.952e-08, 0.5, 0.2, 5.96e-09, 0.2, 0.0, 8.941e-08, 0.5, 4.952e-08, 0.5, 0.2, 0.5, 0.2, 0.5, 0.4, 4.321e-08, 0.4, 5.96e-09, 0.2, 0.5, 0.4, 0.5, 0.6, 2.029e-08, 0.6, 4.321e-08, 0.4, 0.5, 0.6, 0.5, 0.8, 4.791e-08, 0.8, 2.029e-08, 0.6, 0.5, 0.8, 0.5, 1.0, 2.98e-08, 1.0, 4.791e-08, 0.8, 1.0, 0.0, 1.0, 0.2, 0.5, 0.2, 0.5, 4.952e-08, 1.0, 0.2, 1.0, 0.4, 0.5, 0.4, 0.5, 0.2, 1.0, 0.4, 1.0, 0.6, 0.5, 0.6, 0.5, 0.4, 1.0, 0.6, 1.0, 0.8, 0.5, 0.8, 0.5, 0.6, 1.0, 0.8, 1.0, 1.0, 0.5, 1.0, 0.5, 0.8, 1.0, 0.8, 1.0, 1.0, 0.5, 1.0, 0.5, 0.8, 1.0, 0.6, 1.0, 0.8, 0.5, 0.8, 0.5, 0.6, 1.0, 0.4, 1.0, 0.6, 0.5, 0.6, 0.5, 0.4, 1.0, 0.2, 1.0, 0.4, 0.5, 0.4, 0.5, 0.2, 1.0, 0.0, 1.0, 0.2, 0.5, 0.2, 0.5, 4.952e-08, 0.5, 0.8, 0.5, 1.0, 2.98e-08, 1.0, 4.791e-08, 0.8, 0.5, 0.6, 0.5, 0.8, 4.791e-08, 0.8, 2.029e-08, 0.6, 0.5, 0.4, 0.5, 0.6, 2.029e-08, 0.6, 4.321e-08, 0.4, 0.5, 0.2, 0.5, 0.4, 4.321e-08, 0.4, 5.96e-09, 0.2, 5.96e-09, 0.2, 0.0, 8.941e-08, 0.5, 4.952e-08, 0.5, 0.2])
me_plane_001.materials.append(mat_fern)
me_plane_001.use_remesh_preserve_volume = False
me_plane_001.use_remesh_preserve_attributes = False
me_plane_001.use_mirror_vertex_groups = False
me_plane_001.update()
me_plane = bpy.data.meshes.new('Plane')
me_plane.from_pydata([(0.09039, -3.829, 13.28), (0.06763, -2.616, 13.39), (0.04426, -1.381, 13.49), (0.02165, -0.1732, 13.49), (-1.0, -0.1738, 13.21), (-0.9777, -1.372, 13.21), (-0.9544, -2.607, 13.1), (-0.9316, -3.82, 13.0), (1.068, -3.82, 12.99), (1.046, -2.607, 13.1), (1.022, -1.372, 13.21), (0.9999, -0.1738, 13.21), (0.0004501, 0.9838, 13.36), (0.1142, -5.078, 12.95), (-1.021, 0.9555, 13.08), (-0.9078, -5.069, 12.67), (1.092, -5.069, 12.67), (0.978, 1.011, 13.08), (0.7504, 1.005, 13.01), (0.8009, -2.372, 10.63), (-0.7809, -2.413, 10.67), (-0.8314, 0.9607, 13.03), (0.03339, -2.615, 10.66), (-0.02333, 0.9831, 13.23), (0.7704, -0.02704, 12.93), (0.7877, -0.9624, 12.6), (0.8014, -1.768, 12.02), (0.8111, -2.428, 11.31), (-0.7714, -2.446, 11.35), (-0.7812, -1.782, 12.05), (-0.795, -0.9726, 12.63), (-0.8124, -0.03302, 12.95), (-0.0007291, -0.1422, 13.14), (0.0175, -1.11, 12.79), (0.03184, -1.938, 12.19), (0.04202, -2.616, 11.46), (0.3263, -2.545, 15.19), (0.1946, -1.871, 14.47), (0.07991, -1.046, 13.88), (0.003704, -0.07948, 13.54), (-0.7663, 0.03085, 13.85), (-0.695, -0.9072, 14.17), (-0.5843, -1.713, 14.74), (-0.4564, -2.374, 15.44), (1.11, -2.357, 15.21), (0.9814, -1.7, 14.51), (0.8702, -0.8975, 13.93), (0.798, 0.03632, 13.61), (-0.03222, 0.9829, 13.45), (0.4508, -2.541, 15.98), (-0.7961, 0.9617, 13.78), (-0.3537, -2.339, 16.11), (1.213, -2.298, 15.89), (0.7664, 1.005, 13.53), (-0.8479, 0.9602, 13.69), (-3.843, -1.938, 14.12), (-4.108, -1.88, 12.57), (-1.127, 0.9525, 12.14), (-4.006, -2.131, 13.36), (-0.8089, 0.9613, 12.89), (-1.143, -0.1132, 13.7), (-1.653, -0.9613, 13.76), (-2.381, -1.63, 13.87), (-3.2, -2.132, 14.0), (-3.468, -2.048, 12.44), (-2.651, -1.542, 12.31), (-1.927, -0.869, 12.2), (-1.421, -0.01549, 12.15), (-1.117, -0.2145, 12.9), (-1.652, -1.091, 12.96), (-2.401, -1.778, 13.07), (-3.24, -2.293, 13.21), (0.06026, 0.9854, 12.46), (-1.117, -0.4694, 9.153), (-2.588, -0.3264, 9.611), (-1.405, 0.9448, 12.91), (-1.867, -0.614, 9.347), (-0.6381, 0.9661, 12.82), (-0.1844, -0.007534, 11.85), (-0.4298, -0.5536, 11.2), (-0.6712, -0.8925, 10.5), (-0.8818, -0.8477, 9.751), (-2.344, -0.8037, 10.29), (-2.141, -0.7289, 10.96), (-1.9, -0.3807, 11.66), (-1.655, 0.1683, 12.3), (-0.8845, -0.09559, 12.2), (-1.135, -0.6534, 11.54), (-1.391, -1.019, 10.8), (-1.617, -1.097, 10.05), (1.751, -1.003, 10.71), (1.171, -0.9479, 11.23), (0.5954, -0.6054, 11.79), (0.09573, -0.0684, 12.3), (-0.3219, 0.2053, 11.65), (0.1659, -0.3234, 11.15), (0.705, -0.6499, 10.63), (1.223, -0.7048, 10.16), (2.259, -0.8648, 11.3), (1.739, -0.8256, 11.77), (1.196, -0.5085, 12.29), (0.7068, 0.01719, 12.79), (-0.3841, 0.9731, 12.82), (2.432, -0.8584, 10.14), (-0.7862, 0.962, 12.16), (1.885, -0.566, 9.601), (2.921, -0.7211, 10.74), (0.2352, 0.9903, 13.3), (-0.06025, 0.9821, 14.12), (2.843, -0.7233, 16.43), (3.846, -0.5116, 15.27), (0.9516, 1.01, 12.97), (3.386, -0.8319, 15.87), (0.3457, 0.9934, 13.44), (0.5213, 0.01204, 14.5), (1.095, -0.5113, 14.91), (1.687, -0.827, 15.38), (2.211, -0.8661, 15.84), (3.213, -0.6496, 14.68), (2.689, -0.5949, 14.22), (2.099, -0.2698, 13.76), (1.526, 0.2565, 13.35), (0.9368, -0.04507, 13.83), (1.522, -0.5797, 14.25), (2.151, -0.9207, 14.75), (2.735, -0.9759, 15.26), (-3.188, -1.14, 15.19), (-2.505, -1.05, 14.83), (-1.831, -0.6727, 14.43), (-1.251, -0.1058, 14.04), (-1.019, 0.1859, 14.78), (-1.586, -0.372, 15.15), (-2.216, -0.731, 15.53), (-2.827, -0.8171, 15.85), (-3.546, -1.026, 14.5), (-2.932, -0.9552, 14.17), (-2.297, -0.6054, 13.8), (-1.729, -0.05038, 13.42), (-0.719, 0.9638, 13.66), (-3.996, -1.037, 15.58), (-0.4888, 0.9702, 14.39), (-3.612, -0.7186, 16.24), (-4.331, -0.9223, 14.88), (-1.202, 0.9504, 13.04), (-0.8929, 0.959, 13.92), (-0.6386, 0.8407, 15.77), (0.4077, 0.8697, 15.67), (0.3118, 0.9924, 13.8), (-0.1228, 0.855, 15.85), (-0.3246, 0.9748, 13.75), (-0.8872, 0.9592, 14.28), (-0.85, 0.2319, 14.82), (-0.8107, 0.1979, 15.25), (-0.694, 0.2777, 15.58), (0.3555, 0.1877, 15.48), (0.3937, 0.108, 15.12), (0.3551, 0.1563, 14.69), (0.3285, 0.536, 14.15), (-0.3022, 0.4078, 14.16), (-0.2724, 0.02408, 14.75), (-0.2268, -0.005552, 15.25), (-0.1776, 0.1367, 15.64), (1.819, -0.8791, 12.72), (1.446, -0.6887, 12.75), (1.123, -0.2993, 12.77), (1.001, 0.3943, 12.78), (1.103, 1.014, 12.15), (1.213, -0.1781, 12.14), (1.473, -0.5275, 12.12), (1.77, -0.7312, 12.18), (1.853, -0.7283, 13.23), (1.565, -0.5403, 13.33), (1.296, -0.2024, 13.35), (1.193, 0.452, 13.36), (0.9835, 1.011, 12.79), (2.378, -0.6461, 12.68), (1.123, 1.015, 12.16), (2.299, -0.5059, 12.15), (2.381, -0.497, 13.2), (1.185, 1.017, 13.37), (0.4199, 0.9954, 12.33), (0.7306, -0.2019, 10.21), (-0.3028, -0.2426, 9.984), (-0.7657, 0.9625, 12.11), (0.2365, -0.3687, 10.07), (-0.1961, 0.9783, 12.34), (0.4481, 0.9962, 12.0), (0.5334, 0.1118, 11.49), (0.6056, -0.03675, 11.13), (0.6049, -0.1273, 10.74), (-0.429, -0.1508, 10.51), (-0.5846, 0.008386, 10.89), (-0.6593, 0.1962, 11.28), (-0.7401, 0.9632, 11.79), (-0.1454, 0.4115, 11.96), (-0.06586, -0.01637, 11.41), (0.01848, -0.186, 11.0), (0.1048, -0.2879, 10.62), (-2.96, -0.1484, 12.5), (-2.568, -0.2472, 12.61), (-2.084, -0.1629, 12.74), (-1.549, 0.282, 12.84), (-1.77, 0.4972, 13.41), (-2.264, 0.0611, 13.31), (-2.677, -0.03376, 13.21), (-2.998, -0.003922, 13.04), (-2.726, -0.07389, 12.02), (-2.373, -0.1283, 12.04), (-1.961, -0.04798, 12.14), (-1.465, 0.38, 12.24), (-1.19, 0.9508, 12.91), (-3.212, 0.3909, 12.38), (-1.464, 0.9432, 13.46), (-3.233, 0.5099, 12.93), (-2.957, 0.4439, 11.91), (-1.155, 0.9517, 12.29)], [], [(13, 0, 7, 15), (0, 1, 6, 7), (5, 6, 1, 2), (4, 5, 2, 3), (14, 4, 3, 12), (0, 13, 16, 8), (1, 0, 8, 9), (2, 1, 9, 10), (3, 2, 10, 11), (11, 17, 12, 3), (24, 18, 23, 32), (32, 33, 25, 24), (33, 34, 26, 25), (34, 35, 27, 26), (35, 22, 19, 27), (21, 31, 32, 23), (31, 30, 33, 32), (30, 29, 34, 33), (29, 28, 35, 34), (28, 20, 22, 35), (43, 51, 49, 36), (42, 43, 36, 37), (41, 42, 37, 38), (40, 41, 38, 39), (50, 40, 39, 48), (36, 49, 52, 44), (37, 36, 44, 45), (38, 37, 45, 46), (39, 38, 46, 47), (47, 53, 48, 39), (60, 54, 59, 68), (68, 69, 61, 60), (69, 70, 62, 61), (70, 71, 63, 62), (71, 58, 55, 63), (57, 67, 68, 59), (67, 66, 69, 68), (66, 65, 70, 69), (65, 64, 71, 70), (64, 56, 58, 71), (78, 72, 77, 86), (86, 87, 79, 78), (87, 88, 80, 79), (88, 89, 81, 80), (89, 76, 73, 81), (75, 85, 86, 77), (85, 84, 87, 86), (84, 83, 88, 87), (83, 82, 89, 88), (82, 74, 76, 89), (97, 105, 103, 90), (96, 97, 90, 91), (95, 96, 91, 92), (94, 95, 92, 93), (104, 94, 93, 102), (90, 103, 106, 98), (91, 90, 98, 99), (92, 91, 99, 100), (93, 92, 100, 101), (101, 107, 102, 93), (114, 108, 113, 122), (122, 123, 115, 114), (123, 124, 116, 115), (124, 125, 117, 116), (125, 112, 109, 117), (111, 121, 122, 113), (121, 120, 123, 122), (120, 119, 124, 123), (119, 118, 125, 124), (118, 110, 112, 125), (133, 141, 139, 126), (132, 133, 126, 127), (131, 132, 127, 128), (130, 131, 128, 129), (140, 130, 129, 138), (126, 139, 142, 134), (127, 126, 134, 135), (128, 127, 135, 136), (129, 128, 136, 137), (137, 143, 138, 129), (150, 144, 149, 158), (158, 159, 151, 150), (159, 160, 152, 151), (160, 161, 153, 152), (161, 148, 145, 153), (147, 157, 158, 149), (157, 156, 159, 158), (156, 155, 160, 159), (155, 154, 161, 160), (154, 146, 148, 161), (169, 177, 175, 162), (168, 169, 162, 163), (167, 168, 163, 164), (166, 167, 164, 165), (176, 166, 165, 174), (162, 175, 178, 170), (163, 162, 170, 171), (164, 163, 171, 172), (165, 164, 172, 173), (173, 179, 174, 165), (186, 180, 185, 194), (194, 195, 187, 186), (195, 196, 188, 187), (196, 197, 189, 188), (197, 184, 181, 189), (183, 193, 194, 185), (193, 192, 195, 194), (192, 191, 196, 195), (191, 190, 197, 196), (190, 182, 184, 197), (205, 213, 211, 198), (204, 205, 198, 199), (203, 204, 199, 200), (202, 203, 200, 201), (212, 202, 201, 210), (198, 211, 214, 206), (199, 198, 206, 207), (200, 199, 207, 208), (201, 200, 208, 209), (209, 215, 210, 201)])
me_plane.polygons.foreach_set('use_smooth', [True] * 120)
_uv = me_plane.uv_layers.new(name='UVMap')
_uv.uv.foreach_set('vector', [0.5, 1.0, 0.5, 0.8, 1.0, 0.8, 1.0, 1.0, 0.5, 0.8, 0.5, 0.6, 1.0, 0.6, 1.0, 0.8, 1.0, 0.4, 1.0, 0.6, 0.5, 0.6, 0.5, 0.4, 1.0, 0.2, 1.0, 0.4, 0.5, 0.4, 0.5, 0.2, 1.0, 0.0, 1.0, 0.2, 0.5, 0.2, 0.5, 4.952e-08, 0.5, 0.8, 0.5, 1.0, 2.98e-08, 1.0, 4.791e-08, 0.8, 0.5, 0.6, 0.5, 0.8, 4.791e-08, 0.8, 2.029e-08, 0.6, 0.5, 0.4, 0.5, 0.6, 2.029e-08, 0.6, 4.321e-08, 0.4, 0.5, 0.2, 0.5, 0.4, 4.321e-08, 0.4, 5.96e-09, 0.2, 5.96e-09, 0.2, 0.0, 8.941e-08, 0.5, 4.952e-08, 0.5, 0.2, 5.96e-09, 0.2, 0.0, 8.941e-08, 0.5, 4.952e-08, 0.5, 0.2, 0.5, 0.2, 0.5, 0.4, 4.321e-08, 0.4, 5.96e-09, 0.2, 0.5, 0.4, 0.5, 0.6, 2.029e-08, 0.6, 4.321e-08, 0.4, 0.5, 0.6, 0.5, 0.8, 4.791e-08, 0.8, 2.029e-08, 0.6, 0.5, 0.8, 0.5, 1.0, 2.98e-08, 1.0, 4.791e-08, 0.8, 1.0, 0.0, 1.0, 0.2, 0.5, 0.2, 0.5, 4.952e-08, 1.0, 0.2, 1.0, 0.4, 0.5, 0.4, 0.5, 0.2, 1.0, 0.4, 1.0, 0.6, 0.5, 0.6, 0.5, 0.4, 1.0, 0.6, 1.0, 0.8, 0.5, 0.8, 0.5, 0.6, 1.0, 0.8, 1.0, 1.0, 0.5, 1.0, 0.5, 0.8, 1.0, 0.8, 1.0, 1.0, 0.5, 1.0, 0.5, 0.8, 1.0, 0.6, 1.0, 0.8, 0.5, 0.8, 0.5, 0.6, 1.0, 0.4, 1.0, 0.6, 0.5, 0.6, 0.5, 0.4, 1.0, 0.2, 1.0, 0.4, 0.5, 0.4, 0.5, 0.2, 1.0, 0.0, 1.0, 0.2, 0.5, 0.2, 0.5, 4.952e-08, 0.5, 0.8, 0.5, 1.0, 2.98e-08, 1.0, 4.791e-08, 0.8, 0.5, 0.6, 0.5, 0.8, 4.791e-08, 0.8, 2.029e-08, 0.6, 0.5, 0.4, 0.5, 0.6, 2.029e-08, 0.6, 4.321e-08, 0.4, 0.5, 0.2, 0.5, 0.4, 4.321e-08, 0.4, 5.96e-09, 0.2, 5.96e-09, 0.2, 0.0, 8.941e-08, 0.5, 4.952e-08, 0.5, 0.2, 5.96e-09, 0.2, 0.0, 8.941e-08, 0.5, 4.952e-08, 0.5, 0.2, 0.5, 0.2, 0.5, 0.4, 4.321e-08, 0.4, 5.96e-09, 0.2, 0.5, 0.4, 0.5, 0.6, 2.029e-08, 0.6, 4.321e-08, 0.4, 0.5, 0.6, 0.5, 0.8, 4.791e-08, 0.8, 2.029e-08, 0.6, 0.5, 0.8, 0.5, 1.0, 2.98e-08, 1.0, 4.791e-08, 0.8, 1.0, 0.0, 1.0, 0.2, 0.5, 0.2, 0.5, 4.952e-08, 1.0, 0.2, 1.0, 0.4, 0.5, 0.4, 0.5, 0.2, 1.0, 0.4, 1.0, 0.6, 0.5, 0.6, 0.5, 0.4, 1.0, 0.6, 1.0, 0.8, 0.5, 0.8, 0.5, 0.6, 1.0, 0.8, 1.0, 1.0, 0.5, 1.0, 0.5, 0.8, 5.96e-09, 0.2, 0.0, 8.941e-08, 0.5, 4.952e-08, 0.5, 0.2, 0.5, 0.2, 0.5, 0.4, 4.321e-08, 0.4, 5.96e-09, 0.2, 0.5, 0.4, 0.5, 0.6, 2.029e-08, 0.6, 4.321e-08, 0.4, 0.5, 0.6, 0.5, 0.8, 4.791e-08, 0.8, 2.029e-08, 0.6, 0.5, 0.8, 0.5, 1.0, 2.98e-08, 1.0, 4.791e-08, 0.8, 1.0, 0.0, 1.0, 0.2, 0.5, 0.2, 0.5, 4.952e-08, 1.0, 0.2, 1.0, 0.4, 0.5, 0.4, 0.5, 0.2, 1.0, 0.4, 1.0, 0.6, 0.5, 0.6, 0.5, 0.4, 1.0, 0.6, 1.0, 0.8, 0.5, 0.8, 0.5, 0.6, 1.0, 0.8, 1.0, 1.0, 0.5, 1.0, 0.5, 0.8, 1.0, 0.8, 1.0, 1.0, 0.5, 1.0, 0.5, 0.8, 1.0, 0.6, 1.0, 0.8, 0.5, 0.8, 0.5, 0.6, 1.0, 0.4, 1.0, 0.6, 0.5, 0.6, 0.5, 0.4, 1.0, 0.2, 1.0, 0.4, 0.5, 0.4, 0.5, 0.2, 1.0, 0.0, 1.0, 0.2, 0.5, 0.2, 0.5, 4.952e-08, 0.5, 0.8, 0.5, 1.0, 2.98e-08, 1.0, 4.791e-08, 0.8, 0.5, 0.6, 0.5, 0.8, 4.791e-08, 0.8, 2.029e-08, 0.6, 0.5, 0.4, 0.5, 0.6, 2.029e-08, 0.6, 4.321e-08, 0.4, 0.5, 0.2, 0.5, 0.4, 4.321e-08, 0.4, 5.96e-09, 0.2, 5.96e-09, 0.2, 0.0, 8.941e-08, 0.5, 4.952e-08, 0.5, 0.2, 5.96e-09, 0.2, 0.0, 8.941e-08, 0.5, 4.952e-08, 0.5, 0.2, 0.5, 0.2, 0.5, 0.4, 4.321e-08, 0.4, 5.96e-09, 0.2, 0.5, 0.4, 0.5, 0.6, 2.029e-08, 0.6, 4.321e-08, 0.4, 0.5, 0.6, 0.5, 0.8, 4.791e-08, 0.8, 2.029e-08, 0.6, 0.5, 0.8, 0.5, 1.0, 2.98e-08, 1.0, 4.791e-08, 0.8, 1.0, 0.0, 1.0, 0.2, 0.5, 0.2, 0.5, 4.952e-08, 1.0, 0.2, 1.0, 0.4, 0.5, 0.4, 0.5, 0.2, 1.0, 0.4, 1.0, 0.6, 0.5, 0.6, 0.5, 0.4, 1.0, 0.6, 1.0, 0.8, 0.5, 0.8, 0.5, 0.6, 1.0, 0.8, 1.0, 1.0, 0.5, 1.0, 0.5, 0.8, 1.0, 0.8, 1.0, 1.0, 0.5, 1.0, 0.5, 0.8, 1.0, 0.6, 1.0, 0.8, 0.5, 0.8, 0.5, 0.6, 1.0, 0.4, 1.0, 0.6, 0.5, 0.6, 0.5, 0.4, 1.0, 0.2, 1.0, 0.4, 0.5, 0.4, 0.5, 0.2, 1.0, 0.0, 1.0, 0.2, 0.5, 0.2, 0.5, 4.952e-08, 0.5, 0.8, 0.5, 1.0, 2.98e-08, 1.0, 4.791e-08, 0.8, 0.5, 0.6, 0.5, 0.8, 4.791e-08, 0.8, 2.029e-08, 0.6, 0.5, 0.4, 0.5, 0.6, 2.029e-08, 0.6, 4.321e-08, 0.4, 0.5, 0.2, 0.5, 0.4, 4.321e-08, 0.4, 5.96e-09, 0.2, 5.96e-09, 0.2, 0.0, 8.941e-08, 0.5, 4.952e-08, 0.5, 0.2, 5.96e-09, 0.2, 0.0, 8.941e-08, 0.5, 4.952e-08, 0.5, 0.2, 0.5, 0.2, 0.5, 0.4, 4.321e-08, 0.4, 5.96e-09, 0.2, 0.5, 0.4, 0.5, 0.6, 2.029e-08, 0.6, 4.321e-08, 0.4, 0.5, 0.6, 0.5, 0.8, 4.791e-08, 0.8, 2.029e-08, 0.6, 0.5, 0.8, 0.5, 1.0, 2.98e-08, 1.0, 4.791e-08, 0.8, 1.0, 0.0, 1.0, 0.2, 0.5, 0.2, 0.5, 4.952e-08, 1.0, 0.2, 1.0, 0.4, 0.5, 0.4, 0.5, 0.2, 1.0, 0.4, 1.0, 0.6, 0.5, 0.6, 0.5, 0.4, 1.0, 0.6, 1.0, 0.8, 0.5, 0.8, 0.5, 0.6, 1.0, 0.8, 1.0, 1.0, 0.5, 1.0, 0.5, 0.8, 1.0, 0.8, 1.0, 1.0, 0.5, 1.0, 0.5, 0.8, 1.0, 0.6, 1.0, 0.8, 0.5, 0.8, 0.5, 0.6, 1.0, 0.4, 1.0, 0.6, 0.5, 0.6, 0.5, 0.4, 1.0, 0.2, 1.0, 0.4, 0.5, 0.4, 0.5, 0.2, 1.0, 0.0, 1.0, 0.2, 0.5, 0.2, 0.5, 4.952e-08, 0.5, 0.8, 0.5, 1.0, 2.98e-08, 1.0, 4.791e-08, 0.8, 0.5, 0.6, 0.5, 0.8, 4.791e-08, 0.8, 2.029e-08, 0.6, 0.5, 0.4, 0.5, 0.6, 2.029e-08, 0.6, 4.321e-08, 0.4, 0.5, 0.2, 0.5, 0.4, 4.321e-08, 0.4, 5.96e-09, 0.2, 5.96e-09, 0.2, 0.0, 8.941e-08, 0.5, 4.952e-08, 0.5, 0.2, 5.96e-09, 0.2, 0.0, 8.941e-08, 0.5, 4.952e-08, 0.5, 0.2, 0.5, 0.2, 0.5, 0.4, 4.321e-08, 0.4, 5.96e-09, 0.2, 0.5, 0.4, 0.5, 0.6, 2.029e-08, 0.6, 4.321e-08, 0.4, 0.5, 0.6, 0.5, 0.8, 4.791e-08, 0.8, 2.029e-08, 0.6, 0.5, 0.8, 0.5, 1.0, 2.98e-08, 1.0, 4.791e-08, 0.8, 1.0, 0.0, 1.0, 0.2, 0.5, 0.2, 0.5, 4.952e-08, 1.0, 0.2, 1.0, 0.4, 0.5, 0.4, 0.5, 0.2, 1.0, 0.4, 1.0, 0.6, 0.5, 0.6, 0.5, 0.4, 1.0, 0.6, 1.0, 0.8, 0.5, 0.8, 0.5, 0.6, 1.0, 0.8, 1.0, 1.0, 0.5, 1.0, 0.5, 0.8, 1.0, 0.8, 1.0, 1.0, 0.5, 1.0, 0.5, 0.8, 1.0, 0.6, 1.0, 0.8, 0.5, 0.8, 0.5, 0.6, 1.0, 0.4, 1.0, 0.6, 0.5, 0.6, 0.5, 0.4, 1.0, 0.2, 1.0, 0.4, 0.5, 0.4, 0.5, 0.2, 1.0, 0.0, 1.0, 0.2, 0.5, 0.2, 0.5, 4.952e-08, 0.5, 0.8, 0.5, 1.0, 2.98e-08, 1.0, 4.791e-08, 0.8, 0.5, 0.6, 0.5, 0.8, 4.791e-08, 0.8, 2.029e-08, 0.6, 0.5, 0.4, 0.5, 0.6, 2.029e-08, 0.6, 4.321e-08, 0.4, 0.5, 0.2, 0.5, 0.4, 4.321e-08, 0.4, 5.96e-09, 0.2, 5.96e-09, 0.2, 0.0, 8.941e-08, 0.5, 4.952e-08, 0.5, 0.2])
me_plane.materials.append(mat_fern)
me_plane.use_remesh_preserve_volume = False
me_plane.use_remesh_preserve_attributes = False
me_plane.use_mirror_vertex_groups = False
me_plane.update()

# ---- objects
ob_area_001 = bpy.data.objects.new('Area.001', light_area_001)
ob_area = bpy.data.objects.new('Area', light_area)
ob_fern_3 = bpy.data.objects.new('Fern 3', me_plane_002)
ob_fern_2 = bpy.data.objects.new('Fern 2', me_plane_001)
ob_fern_1 = bpy.data.objects.new('Fern 1', me_plane)
ob_camera = bpy.data.objects.new('Camera', cam_camera_001)

# ---- transforms, parenting, visibility, modifiers, constraints
ob_area_001.location = (-15.8, -7.135e-07, 14.13)
ob_area_001.rotation_euler = (3.856e-08, -0.6809, -1.089e-07)
ob_area_001.lineart.crease_threshold = 0.0
ob_area.location = (18.5, -4.077e-08, 10.12)
ob_area.rotation_euler = (8.887e-08, 0.9249, 1.783e-07)
ob_area.lineart.crease_threshold = 0.0
ob_fern_3.location = (1.001, -17.27, 1.001)
ob_fern_3.rotation_euler = (4.712, -0.02774, -3.728e-09)
ob_fern_3.lineart.crease_threshold = 0.0
ob_fern_2.location = (1.001, -8.162, 1.001)
ob_fern_2.rotation_euler = (4.712, -0.02774, -3.728e-09)
ob_fern_2.lineart.crease_threshold = 0.0
ob_fern_1.location = (1.001, -1.364e-07, 1.001)
ob_fern_1.rotation_euler = (4.712, -0.02774, -3.728e-09)
ob_fern_1.lineart.crease_threshold = 0.0
ob_camera.location = (-15.69, -14.85, 17.12)
ob_camera.rotation_euler = (0.9814, -0.04844, -13.24)
ob_camera.scale = (1.0, 1.0, 1.0)
ob_camera.lineart.crease_threshold = 0.0

# ---- collection membership
col_collection_1.objects.link(ob_area_001)
col_collection_1.objects.link(ob_area)
col_collection_1.objects.link(ob_fern_3)
col_collection_1.objects.link(ob_fern_2)
col_collection_1.objects.link(ob_fern_1)
col_collection_1.objects.link(ob_camera)

# ---- scene / render settings (as saved in the file)
scene.camera = ob_camera
scene.frame_start = 1; scene.frame_end = 250; scene.frame_set(1)
scene.render.engine = 'BLENDER_EEVEE_NEXT'
scene.render.image_settings.color_mode = 'RGB'
scene.render.image_settings.compression = 90
scene.render.resolution_percentage = 50
scene.render.dither_intensity = 0.0
scene.render.bake_margin = 2
scene.render.bake_bias = 0.0
scene.cycles.use_denoising = False
scene.cycles.samples = 10
scene.cycles.sampling_pattern = 'TABULATED_SOBOL'
scene.cycles.light_sampling_threshold = 0.0
scene.cycles.use_adaptive_sampling = False
scene.cycles.use_light_tree = False
scene.cycles.blur_glossy = 0.0
scene.cycles.volume_bounces = 1
scene.cycles.pixel_filter_type = 'GAUSSIAN'
scene.cycles.sample_clamp_indirect = 0.0
scene.view_settings.view_transform = 'Standard'
bpy.context.view_layer.update()
